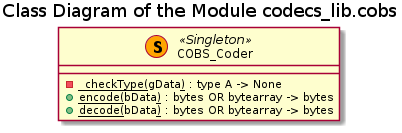

The diagram above was rendered by PlantUML. Its source (embedded in the PNG):
@startuml cobs_classes

!if %not(%variable_exists("$CLASSES"))
    !include ../Templates/Classes2.cuml
!endif

title Class Diagram of the Module codecs_lib.cobs

!if $is_not_defined("$COBS_CODER")
    !include ./cobs_cobs_coder.iuml
!endif

@enduml